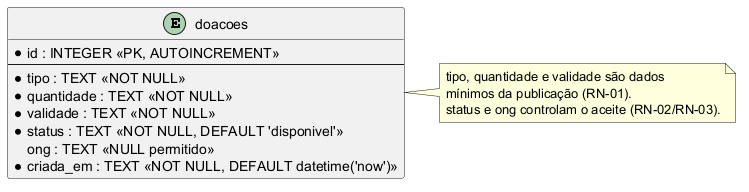

The diagram above was rendered by PlantUML. Its source (embedded in the PNG):
@startuml
hide methods
hide stereotypes
entity "doacoes" as doacoes {
  * id : INTEGER <<PK, AUTOINCREMENT>>
  --
  * tipo : TEXT <<NOT NULL>>
  * quantidade : TEXT <<NOT NULL>>
  * validade : TEXT <<NOT NULL>>
  * status : TEXT <<NOT NULL, DEFAULT 'disponivel'>>
  ong : TEXT <<NULL permitido>>
  * criada_em : TEXT <<NOT NULL, DEFAULT datetime('now')>>
}
note right of doacoes
  tipo, quantidade e validade são dados
  mínimos da publicação (RN-01).
  status e ong controlam o aceite (RN-02/RN-03).
end note
@enduml